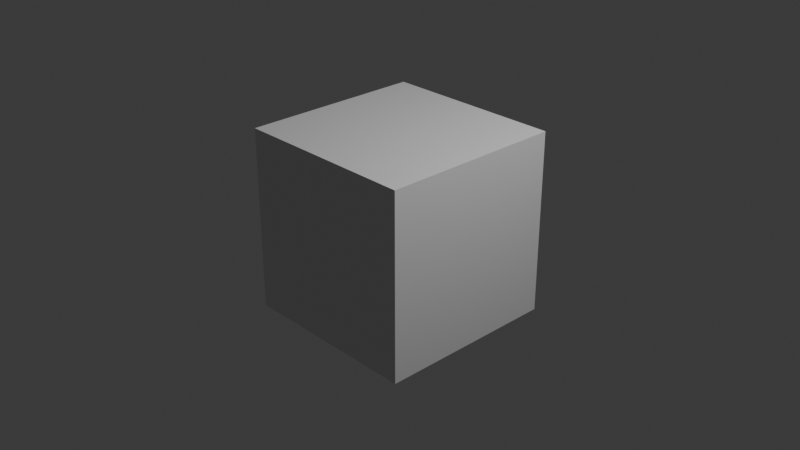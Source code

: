 # Source: Rubiks.blend  (saved by Blender 4.3.34; exported with 4.5.12 LTS)
import bpy
from mathutils import Matrix  # noqa: F401  (used for matrix-valued properties, if any)

bpy.ops.wm.read_factory_settings(use_empty=True)
scene = bpy.context.scene
scene.name = 'Scene'

# ---- collections
col_collection = bpy.data.collections.new('Collection'); scene.collection.children.link(col_collection)

# ---- materials (node trees are filled in below, after node groups)
mat_material = bpy.data.materials.new('Material')
mat_material.alpha_threshold = 0.0
mat_material.roughness = 0.5
mat_material.line_color = (0.0, 0.0, 0.0, 1.0)

# ---- material node trees
mat_material.use_nodes = True; mat_material.node_tree.nodes.clear()
_N = mat_material.node_tree.nodes; _L = mat_material.node_tree.links
n0 = _N.new('ShaderNodeOutputMaterial'); n0.name = 'Material Output'; n0.location = (300, 300)
n1 = _N.new('ShaderNodeBsdfPrincipled'); n1.name = 'Principled BSDF'; n1.location = (10, 300)
n1.inputs[3].default_value = 1.45
_L.new(n1.outputs[0], n0.inputs[0])
n0.is_active_output = True

# ---- world
world_world = bpy.data.worlds.new('World'); scene.world = world_world
world_world.use_nodes = True; world_world.node_tree.nodes.clear()
_N = world_world.node_tree.nodes; _L = world_world.node_tree.links
n0 = _N.new('ShaderNodeOutputWorld'); n0.name = 'World Output'; n0.location = (300, 300)
n1 = _N.new('ShaderNodeBackground'); n1.name = 'Background'; n1.location = (10, 300)
n1.inputs[0].default_value = (0.05088, 0.05088, 0.05088, 1.0)
_L.new(n1.outputs[0], n0.inputs[0])
n0.is_active_output = True
world_world.color = (0.05088, 0.05088, 0.05088)
world_world.sun_shadow_jitter_overblur = 0.0

# ---- cameras
cam_camera = bpy.data.cameras.new('Camera')
cam_camera.clip_end = 100.0
cam_camera.ortho_scale = 7.314

# ---- lights
light_light = bpy.data.lights.new('Light', 'POINT')
light_light.energy = 1000.0
light_light.shadow_soft_size = 0.1

# ---- meshes
me_cube = bpy.data.meshes.new('Cube')
me_cube.from_pydata([(1.0, 1.0, 1.0), (1.0, 1.0, -1.0), (1.0, -1.0, 1.0), (1.0, -1.0, -1.0), (-1.0, 1.0, 1.0), (-1.0, 1.0, -1.0), (-1.0, -1.0, 1.0), (-1.0, -1.0, -1.0)], [], [(0, 4, 6, 2), (3, 2, 6, 7), (7, 6, 4, 5), (5, 1, 3, 7), (1, 0, 2, 3), (5, 4, 0, 1)])
_uv = me_cube.uv_layers.new(name='UVMap')
_uv.uv.foreach_set('vector', [0.625, 0.5, 0.875, 0.5, 0.875, 0.75, 0.625, 0.75, 0.375, 0.75, 0.625, 0.75, 0.625, 1.0, 0.375, 1.0, 0.375, 0.0, 0.625, 0.0, 0.625, 0.25, 0.375, 0.25, 0.125, 0.5, 0.375, 0.5, 0.375, 0.75, 0.125, 0.75, 0.375, 0.5, 0.625, 0.5, 0.625, 0.75, 0.375, 0.75, 0.375, 0.25, 0.625, 0.25, 0.625, 0.5, 0.375, 0.5])
me_cube.materials.append(mat_material)
me_cube.use_mirror_vertex_groups = False
me_cube.update()

# ---- objects
ob_cube = bpy.data.objects.new('Cube', me_cube)
ob_light = bpy.data.objects.new('Light', light_light)
ob_camera = bpy.data.objects.new('Camera', cam_camera)

# ---- transforms, parenting, visibility, modifiers, constraints
ob_cube.location = (0.01332, -0.005883, -0.02924)
ob_cube.lock_rotations_4d = False
ob_cube.empty_display_type = 'ARROWS'
ob_cube.lineart.crease_threshold = 0.0
ob_light.location = (4.076, 1.005, 5.904)
ob_light.rotation_euler = (0.6503, 0.05522, 1.866)
ob_light.lock_rotations_4d = False
ob_light.empty_display_type = 'ARROWS'
ob_light.color = (0.0, 0.0, 0.0, 0.0)
ob_light.lineart.crease_threshold = 0.0
ob_camera.location = (7.359, -6.926, 4.958)
ob_camera.rotation_euler = (1.109, 0.0, 0.8149)
ob_camera.lock_rotations_4d = False
ob_camera.empty_display_type = 'ARROWS'
ob_camera.color = (0.0, 0.0, 0.0, 0.0)
ob_camera.display_type = 'WIRE'
ob_camera.lineart.crease_threshold = 0.0

# ---- collection membership
col_collection.objects.link(ob_cube)
col_collection.objects.link(ob_light)
col_collection.objects.link(ob_camera)

# ---- scene / render settings (as saved in the file)
scene.camera = ob_camera
scene.frame_start = 1; scene.frame_end = 250; scene.frame_set(0)
scene.render.engine = 'BLENDER_EEVEE_NEXT'
bpy.context.view_layer.update()
